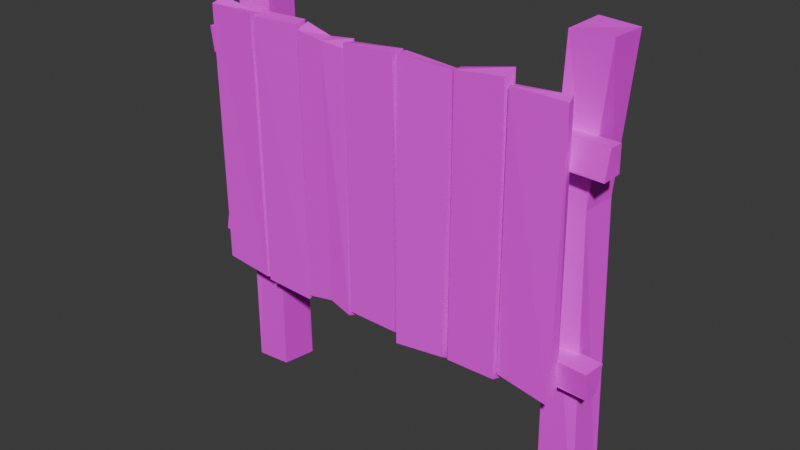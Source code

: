 # Source: Sign_1.blend  (saved by Blender 4.5.90; exported with 4.5.12 LTS)
import bpy
from mathutils import Matrix  # noqa: F401  (used for matrix-valued properties, if any)

bpy.ops.wm.read_factory_settings(use_empty=True)
scene = bpy.context.scene
scene.name = 'Scene'

# ---- collections
col_collection = bpy.data.collections.new('Collection'); scene.collection.children.link(col_collection)

# ---- images (referenced by path relative to the original .blend; pixels are not part of the script)
import os
ASSET_DIR = os.environ.get("B2B_ASSET_DIR", "")  # directory of the original .blend (textures are referenced by path, not embedded)
HERE = os.path.dirname(os.path.abspath(__file__))  # packed textures are extracted next to this script under _unpacked/

def load_image(name, relpath, width, height, colorspace="sRGB"):
    """Load a texture the original file referenced (path relative to the .blend, or extracted next to this script)."""
    p = next((c for c in (os.path.join(HERE, relpath), os.path.join(ASSET_DIR, relpath)) if relpath and os.path.exists(c)), "")
    if p:
        img = bpy.data.images.load(p, check_existing=True)
        img.name = name
    else:  # same state as the original file: an image datablock whose file is absent (Cycles renders it pink)
        img = bpy.data.images.new(name, width, height)
        img.source = "FILE"
        img.filepath = "//" + (relpath or name)
    img.colorspace_settings.name = colorspace
    return img
img_wood_2_base_png = load_image('wood_2_base.png', 'wood_2_base.png', 1024, 1024, 'sRGB')

# ---- materials (node trees are filled in below, after node groups)
mat_wood1 = bpy.data.materials.new('Wood1')

# ---- material node trees
mat_wood1.use_nodes = True; mat_wood1.node_tree.nodes.clear()
_N = mat_wood1.node_tree.nodes; _L = mat_wood1.node_tree.links
n0 = _N.new('ShaderNodeBsdfPrincipled'); n0.name = 'Principled BSDF'; n0.location = (-200, 100)
n0.inputs[2].default_value = 1.0
n1 = _N.new('ShaderNodeOutputMaterial'); n1.name = 'Material Output'; n1.location = (200, 100)
n2 = _N.new('ShaderNodeTexImage'); n2.name = 'Image Texture.001'; n2.location = (-795, -131)
n2.image = img_wood_2_base_png
n2.interpolation = 'Closest'
_L.new(n0.outputs[0], n1.inputs[0])
_L.new(n2.outputs[0], n0.inputs[0])
n1.is_active_output = True

# ---- world
world_world = bpy.data.worlds.new('World'); scene.world = world_world
world_world.use_nodes = True; world_world.node_tree.nodes.clear()
_N = world_world.node_tree.nodes; _L = world_world.node_tree.links
n0 = _N.new('ShaderNodeOutputWorld'); n0.name = 'World Output'; n0.location = (200, 100)
n1 = _N.new('ShaderNodeBackground'); n1.name = 'Background'; n1.location = (-200, 100)
n1.inputs[0].default_value = (0.05088, 0.05088, 0.05088, 1.0)
_L.new(n1.outputs[0], n0.inputs[0])
n0.is_active_output = True
world_world.color = (0.05088, 0.05088, 0.05088)
world_world.sun_shadow_jitter_overblur = 0.0

# ---- meshes
me_cube_041 = bpy.data.meshes.new('Cube.041')
me_cube_041.from_pydata([(-0.1912, -0.04489, -1.112), (-0.1905, -0.04964, 1.09), (-0.2145, 0.05123, -1.105), (-0.2001, 0.04397, 1.082), (0.2169, -0.05187, -1.098), (0.202, -0.05424, 1.133), (0.2157, 0.05584, -1.136), (0.2169, 0.04418, 1.173), (-0.6599, -0.06116, -1.157), (-0.6676, -0.04229, 1.098), (-0.6594, 0.04592, -1.098), (-0.666, 0.05526, 1.092), (-0.2491, -0.04364, -1.114), (-0.2236, -0.02243, 1.073), (-0.2426, 0.05674, -1.176), (-0.2352, 0.0502, 1.062), (-1.122, -0.04929, -1.07), (-1.123, -0.06596, 1.083), (-1.11, 0.04, -1.094), (-1.133, 0.06694, 1.051), (-0.6898, -0.04346, -1.081), (-0.6973, -0.05951, 1.094), (-0.7003, 0.05035, -1.128), (-0.6892, 0.05299, 1.098), (-1.562, -0.03753, -1.099), (-1.565, -0.05596, 1.076), (-1.567, 0.0397, -1.13), (-1.565, 0.04865, 1.115), (-1.138, -0.05228, -1.108), (-1.14, -0.04819, 1.031), (-1.128, 0.03142, -1.135), (-1.133, 0.05815, 1.075), (-1.357, 0.05492, -1.042), (-1.343, 0.04953, 1.053), (-1.334, -0.03911, -1.054), (-1.343, -0.05759, 1.046), (-2.007, -0.05036, -1.109), (-2.001, -0.06489, 1.093), (-2.016, 0.05123, -1.096), (-2.014, 0.04998, 1.113), (-1.57, -0.04218, -1.135), (-1.581, -0.04821, 1.113), (-1.578, 0.03349, -1.108), (-1.592, 0.05142, 1.126), (-2.459, -0.04675, -1.046), (-2.463, -0.04777, 1.105), (-2.481, 0.05845, -1.107), (-2.448, 0.05549, 1.139), (-2.035, -0.0509, -1.092), (-2.035, -0.06554, 1.11), (-2.011, 0.06672, -1.123), (-2.04, 0.03898, 1.094), (0.2288, -0.02499, -1.061), (0.2397, -0.06124, 1.086), (0.2449, 0.06601, -1.078), (0.2305, 0.02089, 1.071), (0.6644, -0.03732, -1.13), (0.6723, -0.05327, 1.077), (0.6724, 0.05303, -1.064), (0.6455, 0.03589, 1.094), (-2.444, 0.1925, -2.13), (-2.415, 0.4996, -2.125), (-2.44, 0.5051, 1.437), (-2.118, 0.1784, -2.091), (-2.118, 0.2107, 1.429), (-2.115, 0.5046, -2.136), (-2.137, 0.487, 1.378), (-2.338, 0.1811, 1.43), (-2.439, 0.2699, 1.421), (-2.425, 0.1924, 1.331), (0.486, 0.1882, -2.137), (0.4817, 0.1892, 1.436), (0.4624, 0.5201, -2.135), (0.4988, 0.506, 1.449), (0.8045, 0.1765, -2.14), (0.8016, 0.1924, 1.442), (0.8009, 0.5047, -2.135), (0.8049, 0.4989, 1.434), (0.4475, 0.1796, 0.2708), (0.4486, 0.4737, 0.2676), (0.7221, 0.4756, 0.2818), (0.6945, 0.2109, 0.2717), (-2.583, 0.03277, -0.8598), (-2.552, 0.04202, -0.6545), (-2.64, 0.2099, -0.8596), (-2.578, 0.2218, -0.6302), (0.909, 0.06427, -1.033), (0.8988, 0.02783, -0.8041), (0.8989, 0.1939, -1.029), (0.9131, 0.219, -0.804), (-2.577, 0.03539, 0.6824), (-2.589, 0.02299, 0.8924), (-2.584, 0.195, 0.6668), (-2.591, 0.1977, 0.8929), (0.9034, 0.03012, 0.5889), (0.9073, 0.06793, 0.8093), (0.9083, 0.1972, 0.5967), (0.8979, 0.2089, 0.7955)], [], [(0, 1, 3, 2), (2, 3, 7, 6), (6, 7, 5, 4), (4, 5, 1, 0), (2, 6, 4, 0), (7, 3, 1, 5), (8, 9, 11, 10), (10, 11, 15, 14), (14, 15, 13, 12), (12, 13, 9, 8), (10, 14, 12, 8), (15, 11, 9, 13), (16, 17, 19, 18), (18, 19, 23, 22), (22, 23, 21, 20), (20, 21, 17, 16), (18, 22, 20, 16), (23, 19, 17, 21), (24, 25, 27, 26), (32, 33, 31, 30), (30, 31, 29, 28), (34, 35, 25, 24), (32, 30, 28, 34), (33, 27, 25, 35), (31, 33, 35, 29), (26, 32, 34, 24), (28, 29, 35, 34), (26, 27, 33, 32), (36, 37, 39, 38), (38, 39, 43, 42), (42, 43, 41, 40), (40, 41, 37, 36), (38, 42, 40, 36), (43, 39, 37, 41), (44, 45, 47, 46), (46, 47, 51, 50), (50, 51, 49, 48), (48, 49, 45, 44), (46, 50, 48, 44), (51, 47, 45, 49), (52, 53, 55, 54), (54, 55, 59, 58), (58, 59, 57, 56), (56, 57, 53, 52), (54, 58, 56, 52), (59, 55, 53, 57), (61, 62, 66, 65), (65, 66, 64, 63), (61, 65, 63, 60), (67, 68, 69), (63, 64, 67, 69, 60), (60, 69, 68, 62, 61), (66, 62, 68, 67, 64), (78, 71, 73, 79), (79, 73, 77, 80), (80, 77, 75, 81), (81, 75, 71, 78), (72, 76, 74, 70), (77, 73, 71, 75), (74, 81, 78, 70), (76, 80, 81, 74), (72, 79, 80, 76), (70, 78, 79, 72), (82, 83, 85, 84), (84, 85, 89, 88), (88, 89, 87, 86), (86, 87, 83, 82), (84, 88, 86, 82), (89, 85, 83, 87), (90, 91, 93, 92), (92, 93, 97, 96), (96, 97, 95, 94), (94, 95, 91, 90), (92, 96, 94, 90), (97, 93, 91, 95)])
_uv = me_cube_041.uv_layers.new(name='UVMap')
_uv.uv.foreach_set('vector', [0.6418, 0.3771, 0.653, 0.8247, 0.6479, 0.8206, 0.6346, 0.3827, 0.6346, 0.3827, 0.6479, 0.8206, 0.7338, 0.8398, 0.716, 0.3778, 0.716, 0.3778, 0.7338, 0.8398, 0.735, 0.8338, 0.7209, 0.3801, 0.7209, 0.3801, 0.735, 0.8338, 0.653, 0.8247, 0.6418, 0.3771, 0.6346, 0.3827, 0.716, 0.3778, 0.7209, 0.3801, 0.6418, 0.3771, 0.7338, 0.8398, 0.6479, 0.8206, 0.653, 0.8247, 0.735, 0.8338, 0.5511, 0.367, 0.5533, 0.8267, 0.552, 0.8229, 0.5497, 0.3831, 0.5497, 0.3831, 0.552, 0.8229, 0.6404, 0.8161, 0.6288, 0.3698, 0.6288, 0.3698, 0.6404, 0.8161, 0.6451, 0.8203, 0.6305, 0.3766, 0.6305, 0.3766, 0.6451, 0.8203, 0.5533, 0.8267, 0.5511, 0.367, 0.5497, 0.3831, 0.6288, 0.3698, 0.6305, 0.3766, 0.5511, 0.367, 0.6404, 0.8161, 0.552, 0.8229, 0.5533, 0.8267, 0.6451, 0.8203, 0.4609, 0.3834, 0.4578, 0.8244, 0.4557, 0.8141, 0.4631, 0.3828, 0.4631, 0.3828, 0.4557, 0.8141, 0.5473, 0.8243, 0.5417, 0.3776, 0.5417, 0.3776, 0.5473, 0.8243, 0.5473, 0.8263, 0.5451, 0.3822, 0.5451, 0.3822, 0.5473, 0.8263, 0.4578, 0.8244, 0.4609, 0.3834, 0.4631, 0.3828, 0.5417, 0.3776, 0.5451, 0.3822, 0.4609, 0.3834, 0.5473, 0.8243, 0.4557, 0.8141, 0.4578, 0.8244, 0.5473, 0.8263, 0.3748, 0.3778, 0.3645, 0.823, 0.366, 0.8287, 0.3749, 0.3753, 0.4153, 0.3929, 0.4122, 0.8151, 0.4557, 0.8196, 0.4596, 0.3748, 0.4596, 0.3748, 0.4557, 0.8196, 0.4544, 0.8124, 0.4577, 0.3759, 0.4193, 0.3865, 0.4115, 0.8162, 0.3645, 0.823, 0.3748, 0.3778, 0.4153, 0.3929, 0.4596, 0.3748, 0.4577, 0.3759, 0.4193, 0.3865, 0.4122, 0.8151, 0.366, 0.8287, 0.3645, 0.823, 0.4115, 0.8162, 0.4557, 0.8196, 0.4122, 0.8151, 0.4115, 0.8162, 0.4544, 0.8124, 0.3749, 0.3753, 0.4153, 0.3929, 0.4193, 0.3865, 0.3748, 0.3778, 0.4577, 0.3759, 0.4544, 0.8124, 0.4115, 0.8162, 0.4193, 0.3865, 0.3749, 0.3753, 0.366, 0.8287, 0.4122, 0.8151, 0.4153, 0.3929, 0.2869, 0.3745, 0.2717, 0.8273, 0.2722, 0.8287, 0.2877, 0.3815, 0.2877, 0.3815, 0.2722, 0.8287, 0.3603, 0.8312, 0.3726, 0.3792, 0.3726, 0.3792, 0.3603, 0.8312, 0.3612, 0.8309, 0.3732, 0.3706, 0.3732, 0.3706, 0.3612, 0.8309, 0.2717, 0.8273, 0.2869, 0.3745, 0.2877, 0.3815, 0.3726, 0.3792, 0.3732, 0.3706, 0.2869, 0.3745, 0.3603, 0.8312, 0.2722, 0.8287, 0.2717, 0.8273, 0.3612, 0.8309, 0.1971, 0.386, 0.1736, 0.8299, 0.1812, 0.8347, 0.1974, 0.3791, 0.1974, 0.3791, 0.1812, 0.8347, 0.2667, 0.8249, 0.2894, 0.3771, 0.2894, 0.3771, 0.2667, 0.8249, 0.2643, 0.8312, 0.2813, 0.3776, 0.2813, 0.3776, 0.2643, 0.8312, 0.1736, 0.8299, 0.1971, 0.386, 0.1974, 0.3791, 0.2894, 0.3771, 0.2813, 0.3776, 0.1971, 0.386, 0.2667, 0.8249, 0.1812, 0.8347, 0.1736, 0.8299, 0.2643, 0.8312, 0.7224, 0.3883, 0.7428, 0.8237, 0.7369, 0.8184, 0.7216, 0.3891, 0.7216, 0.3891, 0.7369, 0.8184, 0.8209, 0.8227, 0.8032, 0.3917, 0.8032, 0.3917, 0.8209, 0.8227, 0.8317, 0.8212, 0.8059, 0.3754, 0.8059, 0.3754, 0.8317, 0.8212, 0.7428, 0.8237, 0.7224, 0.3883, 0.7216, 0.3891, 0.8032, 0.3917, 0.8059, 0.3754, 0.7224, 0.3883, 0.8209, 0.8227, 0.7369, 0.8184, 0.7428, 0.8237, 0.8317, 0.8212, 0.5276, 0.6741, 0.5276, 0.1952, 0.5683, 0.2034, 0.5679, 0.6759, 0.3981, 0.6746, 0.3981, 0.2022, 0.4352, 0.1952, 0.4418, 0.6684, 0.6588, 0.7076, 0.6187, 0.7103, 0.6167, 0.6662, 0.6608, 0.6662, 0.4723, 0.1952, 0.4857, 0.1964, 0.4839, 0.2085, 0.4418, 0.6685, 0.4427, 0.1953, 0.4723, 0.1952, 0.4839, 0.2085, 0.4857, 0.6738, 0.4863, 0.6749, 0.4857, 0.2095, 0.496, 0.1974, 0.5276, 0.1952, 0.5276, 0.6741, 0.6095, 0.7129, 0.5683, 0.7155, 0.5683, 0.6841, 0.5815, 0.6719, 0.611, 0.6753, 0.3095, 0.3535, 0.3114, 0.1968, 0.354, 0.1952, 0.3491, 0.3541, 0.2617, 0.354, 0.2682, 0.1952, 0.3094, 0.1972, 0.2985, 0.3521, 0.3598, 0.3513, 0.3569, 0.1962, 0.3981, 0.1952, 0.3956, 0.3528, 0.2284, 0.3525, 0.214, 0.1952, 0.257, 0.196, 0.2617, 0.3526, 0.7053, 0.6655, 0.7049, 0.7111, 0.6608, 0.7132, 0.6608, 0.6703, 0.4423, 0.7168, 0.4418, 0.6756, 0.4845, 0.6738, 0.4835, 0.7168, 0.214, 0.6767, 0.2284, 0.3525, 0.2617, 0.3526, 0.2567, 0.6763, 0.354, 0.6759, 0.3598, 0.3513, 0.3956, 0.3528, 0.3981, 0.6766, 0.2639, 0.6771, 0.2617, 0.354, 0.2985, 0.3521, 0.3094, 0.677, 0.3094, 0.6771, 0.3095, 0.3535, 0.3491, 0.3541, 0.354, 0.6771, 0.3981, 0.7059, 0.3987, 0.678, 0.423, 0.6746, 0.423, 0.7065, 0.5996, 0.6719, 0.5683, 0.665, 0.5691, 0.1952, 0.5996, 0.1956, 0.4891, 0.705, 0.4857, 0.6749, 0.5114, 0.6749, 0.5065, 0.7056, 0.5996, 0.1952, 0.6304, 0.1981, 0.6272, 0.6624, 0.5996, 0.6652, 0.7163, 0.6729, 0.7163, 0.1966, 0.7338, 0.1952, 0.7401, 0.6651, 0.7163, 0.1952, 0.7163, 0.665, 0.692, 0.6614, 0.6907, 0.1971, 0.5292, 0.7041, 0.5276, 0.6759, 0.5511, 0.6759, 0.5507, 0.7063, 0.6608, 0.6648, 0.6304, 0.6662, 0.6341, 0.1971, 0.6608, 0.1952, 0.354, 0.7034, 0.355, 0.6766, 0.3741, 0.6766, 0.3762, 0.7066, 0.6907, 0.6655, 0.6608, 0.6654, 0.6608, 0.1952, 0.6888, 0.1975, 0.786, 0.1952, 0.786, 0.6648, 0.7636, 0.6641, 0.7645, 0.1961, 0.7425, 0.6643, 0.7401, 0.1952, 0.7636, 0.1952, 0.7615, 0.6654])
me_cube_041.materials.append(mat_wood1)
me_cube_041.update()

# ---- objects
ob_sign_1 = bpy.data.objects.new('sign_1', me_cube_041)

# ---- transforms, parenting, visibility, modifiers, constraints
ob_sign_1.location = (1.057, -0.1874, 2.14)

# ---- collection membership
col_collection.objects.link(ob_sign_1)

# ---- scene / render settings (as saved in the file)
scene.frame_start = 1; scene.frame_end = 250; scene.frame_set(1)
scene.render.engine = 'BLENDER_EEVEE_NEXT'
bpy.context.view_layer.update()

# ---- added for rendering (the .blend has no active camera and no usable light): camera, sun
cam_auto = bpy.data.cameras.new('AutoCamera')
cam_auto.lens = 50.0
cam_auto.sensor_width = 36.0
cam_auto.clip_end = 1000.0
ob_auto_camera = bpy.data.objects.new('AutoCamera', cam_auto)
scene.collection.objects.link(ob_auto_camera)
ob_auto_camera.location = (4.89773, -5.60503, 5.55758)
ob_auto_camera.rotation_euler = (1.09748, -7.21219e-08, 0.694738)
scene.camera = ob_auto_camera
light_auto_sun = bpy.data.lights.new('AutoSun', 'SUN')
light_auto_sun.energy = 3.0
light_auto_sun.angle = 0.0523599
ob_auto_sun = bpy.data.objects.new('AutoSun', light_auto_sun)
scene.collection.objects.link(ob_auto_sun)
ob_auto_sun.rotation_euler = (0.872665, 0.174533, 0.523599)
bpy.context.view_layer.update()
